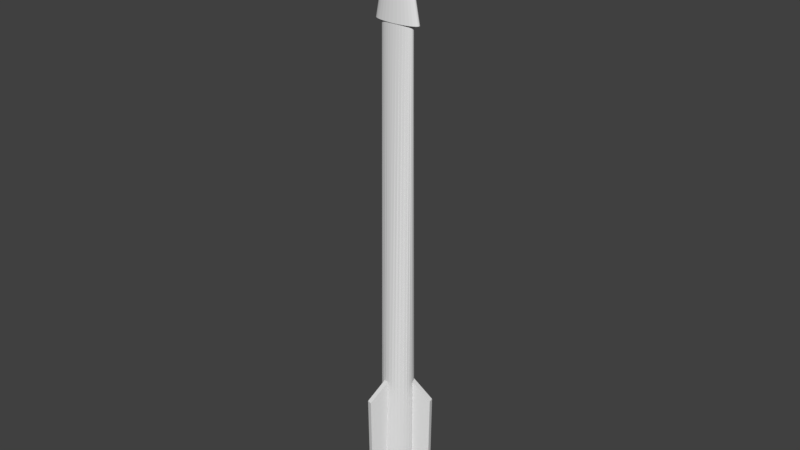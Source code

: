 # Source: arrow.blend  (saved by Blender 2.77.0; exported with 4.5.12 LTS)
import bpy
from mathutils import Matrix  # noqa: F401  (used for matrix-valued properties, if any)

bpy.ops.wm.read_factory_settings(use_empty=True)
scene = bpy.context.scene
scene.name = 'Scene'

# ---- collections
col_collection_1 = bpy.data.collections.new('Collection 1'); scene.collection.children.link(col_collection_1)

# ---- world
world_world = bpy.data.worlds.new('World'); scene.world = world_world
world_world.color = (0.05088, 0.05088, 0.05088)
world_world.use_sun_shadow = False
world_world.sun_shadow_jitter_overblur = 0.0
world_world.cycles.sampling_method = 'MANUAL'

# ---- meshes
me_cone = bpy.data.meshes.new('Cone')
me_cone.from_pydata([(0.0, 1.0, -1.0), (0.1951, 0.9808, -1.0), (0.3827, 0.9239, -1.0), (0.5556, 0.8315, -1.0), (0.7071, 0.7071, -1.0), (0.8315, 0.5556, -1.0), (0.9239, 0.3827, -1.0), (0.9808, 0.1951, -1.0), (1.0, 7.55e-08, -1.0), (0.0, 0.0, 1.0), (0.9808, -0.1951, -1.0), (0.9239, -0.3827, -1.0), (0.8315, -0.5556, -1.0), (0.7071, -0.7071, -1.0), (0.5556, -0.8315, -1.0), (0.3827, -0.9239, -1.0), (0.1951, -0.9808, -1.0), (-3.258e-07, -1.0, -1.0), (-0.1951, -0.9808, -1.0), (-0.3827, -0.9239, -1.0), (-0.5556, -0.8315, -1.0), (-0.7071, -0.7071, -1.0), (-0.8315, -0.5556, -1.0), (-0.9239, -0.3827, -1.0), (-0.9808, -0.1951, -1.0), (-1.0, 9.656e-07, -1.0), (-0.9808, 0.1951, -1.0), (-0.9239, 0.3827, -1.0), (-0.8315, 0.5556, -1.0), (-0.7071, 0.7071, -1.0), (-0.5556, 0.8315, -1.0), (-0.3827, 0.9239, -1.0), (-0.1951, 0.9808, -1.0)], [], [(0, 9, 1), (1, 9, 2), (2, 9, 3), (3, 9, 4), (4, 9, 5), (5, 9, 6), (6, 9, 7), (7, 9, 8), (8, 9, 10), (10, 9, 11), (11, 9, 12), (12, 9, 13), (13, 9, 14), (14, 9, 15), (15, 9, 16), (16, 9, 17), (17, 9, 18), (18, 9, 19), (19, 9, 20), (20, 9, 21), (21, 9, 22), (22, 9, 23), (23, 9, 24), (24, 9, 25), (25, 9, 26), (26, 9, 27), (27, 9, 28), (28, 9, 29), (29, 9, 30), (30, 9, 31), (31, 9, 32), (32, 9, 0), (0, 1, 2, 3, 4, 5, 6, 7, 8, 10, 11, 12, 13, 14, 15, 16, 17, 18, 19, 20, 21, 22, 23, 24, 25, 26, 27, 28, 29, 30, 31, 32)])
me_cone.use_remesh_preserve_volume = False
me_cone.use_remesh_preserve_attributes = False
me_cone.use_mirror_vertex_groups = False
me_cone.update()
me_cylinder = bpy.data.meshes.new('Cylinder')
me_cylinder.from_pydata([(0.0, 1.0, -1.0), (7.105e-15, 0.3526, 1.0), (0.1951, 0.9808, -1.0), (0.1951, 0.3459, 1.0), (0.3827, 0.9239, -1.0), (0.3827, 0.3258, 1.0), (0.5556, 0.8315, -1.0), (0.5556, 0.2932, 1.0), (0.7071, 0.7071, -1.0), (0.7071, 0.2494, 1.0), (0.8315, 0.5556, -1.0), (0.8315, 0.1959, 1.0), (0.9239, 0.3827, -1.0), (0.9239, 0.135, 1.0), (0.9808, 0.1951, -1.0), (0.9808, 0.0688, 1.0), (1.0, 7.55e-08, -1.0), (1.0, 2.111e-07, 1.0), (0.9808, -0.1951, -1.0), (0.9808, -0.0688, 1.0), (0.9239, -0.3827, -1.0), (0.9239, -0.135, 1.0), (0.8315, -0.5556, -1.0), (0.8315, -0.1959, 1.0), (0.7071, -0.7071, -1.0), (0.7071, -0.2494, 1.0), (0.5556, -0.8315, -1.0), (0.5556, -0.2932, 1.0), (0.3827, -0.9239, -1.0), (0.3827, -0.3258, 1.0), (0.1951, -0.9808, -1.0), (0.1951, -0.3459, 1.0), (-3.258e-07, -1.0, -1.0), (-3.258e-07, -0.3526, 1.0), (-0.1951, -0.9808, -1.0), (-0.1951, -0.3459, 1.0), (-0.3827, -0.9239, -1.0), (-0.3827, -0.3258, 1.0), (-0.5556, -0.8315, -1.0), (-0.5556, -0.2932, 1.0), (-0.7071, -0.7071, -1.0), (-0.7071, -0.2494, 1.0), (-0.8315, -0.5556, -1.0), (-0.8315, -0.1959, 1.0), (-0.9239, -0.3827, -1.0), (-0.9239, -0.135, 1.0), (-0.9808, -0.1951, -1.0), (-0.9808, -0.0688, 1.0), (-1.0, 9.656e-07, -1.0), (-1.0, 5.25e-07, 1.0), (-0.9808, 0.1951, -1.0), (-0.9808, 0.0688, 1.0), (-0.9239, 0.3827, -1.0), (-0.9239, 0.135, 1.0), (-0.8315, 0.5556, -1.0), (-0.8315, 0.1959, 1.0), (-0.7071, 0.7071, -1.0), (-0.7071, 0.2494, 1.0), (-0.5556, 0.8315, -1.0), (-0.5556, 0.2932, 1.0), (-0.3827, 0.9239, -1.0), (-0.3827, 0.3258, 1.0), (-0.1951, 0.9808, -1.0), (-0.1951, 0.3459, 1.0)], [], [(0, 1, 3, 2), (2, 3, 5, 4), (4, 5, 7, 6), (6, 7, 9, 8), (8, 9, 11, 10), (10, 11, 13, 12), (12, 13, 15, 14), (14, 15, 17, 16), (16, 17, 19, 18), (18, 19, 21, 20), (20, 21, 23, 22), (22, 23, 25, 24), (24, 25, 27, 26), (26, 27, 29, 28), (28, 29, 31, 30), (30, 31, 33, 32), (32, 33, 35, 34), (34, 35, 37, 36), (36, 37, 39, 38), (38, 39, 41, 40), (40, 41, 43, 42), (42, 43, 45, 44), (44, 45, 47, 46), (46, 47, 49, 48), (48, 49, 51, 50), (50, 51, 53, 52), (52, 53, 55, 54), (54, 55, 57, 56), (56, 57, 59, 58), (58, 59, 61, 60), (3, 1, 63, 61, 59, 57, 55, 53, 51, 49, 47, 45, 43, 41, 39, 37, 35, 33, 31, 29, 27, 25, 23, 21, 19, 17, 15, 13, 11, 9, 7, 5), (60, 61, 63, 62), (62, 63, 1, 0), (0, 2, 4, 6, 8, 10, 12, 14, 16, 18, 20, 22, 24, 26, 28, 30, 32, 34, 36, 38, 40, 42, 44, 46, 48, 50, 52, 54, 56, 58, 60, 62)])
me_cylinder.use_remesh_preserve_volume = False
me_cylinder.use_remesh_preserve_attributes = False
me_cylinder.use_mirror_vertex_groups = False
me_cylinder.update()
me_cube_003 = bpy.data.meshes.new('Cube.003')
me_cube_003.from_pydata([(-1.0, -0.6293, -0.8178), (-1.0, -0.7423, 1.157), (-1.0, 0.6293, -1.182), (-1.0, 0.7423, 0.8429), (1.0, -0.6293, -0.8178), (1.0, -0.7423, 1.157), (1.0, 0.6293, -1.182), (1.0, 0.7423, 0.8429)], [], [(1, 3, 2, 0), (3, 7, 6, 2), (7, 5, 4, 6), (5, 1, 0, 4), (0, 2, 6, 4), (5, 7, 3, 1)])
me_cube_003.use_remesh_preserve_volume = False
me_cube_003.use_remesh_preserve_attributes = False
me_cube_003.use_mirror_vertex_groups = False
me_cube_003.update()
me_cube_004 = bpy.data.meshes.new('Cube.004')
me_cube_004.from_pydata([(-1.0, -0.6293, -0.8178), (-1.0, -0.7423, 1.157), (-1.0, 0.6293, -1.182), (-1.0, 0.7423, 0.8429), (1.0, -0.6293, -0.8178), (1.0, -0.7423, 1.157), (1.0, 0.6293, -1.182), (1.0, 0.7423, 0.8429)], [], [(1, 3, 2, 0), (3, 7, 6, 2), (7, 5, 4, 6), (5, 1, 0, 4), (0, 2, 6, 4), (5, 7, 3, 1)])
me_cube_004.use_remesh_preserve_volume = False
me_cube_004.use_remesh_preserve_attributes = False
me_cube_004.use_mirror_vertex_groups = False
me_cube_004.update()
me_cube_005 = bpy.data.meshes.new('Cube.005')
me_cube_005.from_pydata([(-1.0, -0.6293, -0.8178), (-1.0, -0.7423, 1.157), (-1.0, 0.6293, -1.182), (-1.0, 0.7423, 0.8429), (1.0, -0.6293, -0.8178), (1.0, -0.7423, 1.157), (1.0, 0.6293, -1.182), (1.0, 0.7423, 0.8429)], [], [(1, 3, 2, 0), (3, 7, 6, 2), (7, 5, 4, 6), (5, 1, 0, 4), (0, 2, 6, 4), (5, 7, 3, 1)])
me_cube_005.use_remesh_preserve_volume = False
me_cube_005.use_remesh_preserve_attributes = False
me_cube_005.use_mirror_vertex_groups = False
me_cube_005.update()

# ---- objects
ob_cone = bpy.data.objects.new('Cone', me_cone)
ob_cylinder = bpy.data.objects.new('Cylinder', me_cylinder)
ob_cube_002 = bpy.data.objects.new('Cube.002', me_cube_003)
ob_cube_003 = bpy.data.objects.new('Cube.003', me_cube_004)
ob_cube_004 = bpy.data.objects.new('Cube.004', me_cube_005)

# ---- transforms, parenting, visibility, modifiers, constraints
ob_cone.location = (0.0, 0.0, 6.528)
ob_cone.scale = (0.2776, 0.08189, 0.7147)
ob_cone.lineart.crease_threshold = 0.0
ob_cylinder.location = (0.0, 0.0, 3.0)
ob_cylinder.scale = (0.1984, 0.1984, 3.0)
ob_cylinder.lineart.crease_threshold = 0.0
ob_cube_002.location = (0.2911, 0.07917, 0.7297)
ob_cube_002.rotation_euler = (0.0, -0.0, 4.922)
ob_cube_002.scale = (0.02961, 0.1655, 0.7058)
ob_cube_002.lineart.crease_threshold = 0.0
ob_cube_003.location = (-0.1836, 0.1835, 0.7297)
ob_cube_003.rotation_euler = (0.0, -0.0, 6.937)
ob_cube_003.scale = (0.02961, 0.1655, 0.7058)
ob_cube_003.lineart.crease_threshold = 0.0
ob_cube_004.location = (-0.07734, -0.2658, 0.7297)
ob_cube_004.rotation_euler = (0.0, -0.0, 9.117)
ob_cube_004.scale = (0.02961, 0.1655, 0.7058)
ob_cube_004.lineart.crease_threshold = 0.0

# ---- collection membership
col_collection_1.objects.link(ob_cone)
col_collection_1.objects.link(ob_cylinder)
col_collection_1.objects.link(ob_cube_002)
col_collection_1.objects.link(ob_cube_003)
col_collection_1.objects.link(ob_cube_004)

# ---- scene / render settings (as saved in the file)
scene.frame_start = 1; scene.frame_end = 250; scene.frame_set(1)
scene.render.engine = 'BLENDER_EEVEE_NEXT'
scene.render.resolution_percentage = 50
scene.render.dither_intensity = 0.0
scene.cycles.use_denoising = False
scene.cycles.samples = 128
scene.cycles.sampling_pattern = 'TABULATED_SOBOL'
scene.cycles.light_sampling_threshold = 0.0
scene.cycles.use_adaptive_sampling = False
scene.cycles.use_light_tree = False
scene.cycles.blur_glossy = 0.0
scene.cycles.sample_clamp_indirect = 0.0
scene.view_settings.view_transform = 'Standard'
bpy.context.view_layer.update()

# ---- added for rendering (the .blend has no active camera and no usable light): camera, sun
cam_auto = bpy.data.cameras.new('AutoCamera')
cam_auto.lens = 50.0
cam_auto.sensor_width = 36.0
cam_auto.clip_end = 1000.0
ob_auto_camera = bpy.data.objects.new('AutoCamera', cam_auto)
scene.collection.objects.link(ob_auto_camera)
ob_auto_camera.location = (6.92654, -8.27689, 9.05602)
ob_auto_camera.rotation_euler = (1.09748, -7.21219e-08, 0.694738)
scene.camera = ob_auto_camera
light_auto_sun = bpy.data.lights.new('AutoSun', 'SUN')
light_auto_sun.energy = 3.0
light_auto_sun.angle = 0.0523599
ob_auto_sun = bpy.data.objects.new('AutoSun', light_auto_sun)
scene.collection.objects.link(ob_auto_sun)
ob_auto_sun.rotation_euler = (0.872665, 0.174533, 0.523599)
bpy.context.view_layer.update()

